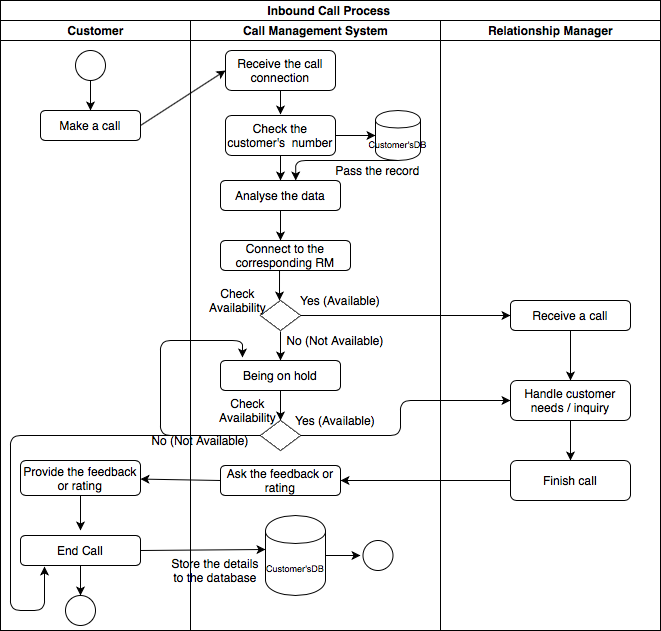

The diagram above was exported from draw.io. Its source (the exported page's mxGraphModel, read from the mxfile embedded in the PNG):
<mxGraphModel dx="946" dy="725" grid="1" gridSize="10" guides="1" tooltips="1" connect="1" arrows="1" fold="1" page="1" pageScale="1" pageWidth="827" pageHeight="1169" math="0" shadow="0">
  <root>
    <mxCell id="0" />
    <mxCell id="1" parent="0" />
    <mxCell id="wu1Lx8TAUynvLuiZN_r6-25" value="Inbound Call Process&amp;nbsp;" style="swimlane;html=1;childLayout=stackLayout;resizeParent=1;resizeParentMax=0;startSize=20;" parent="1" vertex="1">
      <mxGeometry x="80" y="80" width="660" height="630" as="geometry" />
    </mxCell>
    <mxCell id="wu1Lx8TAUynvLuiZN_r6-26" value="Customer" style="swimlane;html=1;startSize=20;" parent="wu1Lx8TAUynvLuiZN_r6-25" vertex="1">
      <mxGeometry y="20" width="190" height="610" as="geometry" />
    </mxCell>
    <mxCell id="wu1Lx8TAUynvLuiZN_r6-32" value="" style="endArrow=classic;html=1;exitX=0.5;exitY=1;exitDx=0;exitDy=0;entryX=0.5;entryY=0;entryDx=0;entryDy=0;" parent="wu1Lx8TAUynvLuiZN_r6-26" source="wu1Lx8TAUynvLuiZN_r6-30" target="wu1Lx8TAUynvLuiZN_r6-50" edge="1">
      <mxGeometry width="50" height="50" relative="1" as="geometry">
        <mxPoint x="345" y="150" as="sourcePoint" />
        <mxPoint x="90" y="140" as="targetPoint" />
      </mxGeometry>
    </mxCell>
    <mxCell id="wu1Lx8TAUynvLuiZN_r6-84" value="" style="endArrow=classic;html=1;exitX=0.5;exitY=1;exitDx=0;exitDy=0;" parent="wu1Lx8TAUynvLuiZN_r6-26" source="wu1Lx8TAUynvLuiZN_r6-83" edge="1">
      <mxGeometry width="50" height="50" relative="1" as="geometry">
        <mxPoint x="125" y="530" as="sourcePoint" />
        <mxPoint x="80" y="510" as="targetPoint" />
      </mxGeometry>
    </mxCell>
    <mxCell id="wu1Lx8TAUynvLuiZN_r6-98" value="" style="endArrow=classic;html=1;exitX=0.5;exitY=1;exitDx=0;exitDy=0;" parent="wu1Lx8TAUynvLuiZN_r6-26" source="wu1Lx8TAUynvLuiZN_r6-85" edge="1">
      <mxGeometry width="50" height="50" relative="1" as="geometry">
        <mxPoint x="80" y="605" as="sourcePoint" />
        <mxPoint x="80" y="575" as="targetPoint" />
      </mxGeometry>
    </mxCell>
    <mxCell id="wu1Lx8TAUynvLuiZN_r6-99" value="" style="ellipse;whiteSpace=wrap;html=1;aspect=fixed;startSize=20;" parent="wu1Lx8TAUynvLuiZN_r6-26" vertex="1">
      <mxGeometry x="65" y="575" width="30" height="30" as="geometry" />
    </mxCell>
    <mxCell id="wu1Lx8TAUynvLuiZN_r6-85" value="End Call" style="rounded=1;whiteSpace=wrap;html=1;startSize=20;" parent="wu1Lx8TAUynvLuiZN_r6-26" vertex="1">
      <mxGeometry x="20" y="515" width="120" height="30" as="geometry" />
    </mxCell>
    <mxCell id="wu1Lx8TAUynvLuiZN_r6-30" value="" style="ellipse;whiteSpace=wrap;html=1;aspect=fixed;startSize=20;" parent="wu1Lx8TAUynvLuiZN_r6-26" vertex="1">
      <mxGeometry x="75" y="30" width="30" height="30" as="geometry" />
    </mxCell>
    <mxCell id="wu1Lx8TAUynvLuiZN_r6-50" value="Make a call" style="rounded=1;whiteSpace=wrap;html=1;startSize=20;" parent="wu1Lx8TAUynvLuiZN_r6-26" vertex="1">
      <mxGeometry x="40" y="90" width="100" height="30" as="geometry" />
    </mxCell>
    <mxCell id="wu1Lx8TAUynvLuiZN_r6-83" value="Provide the feedback or rating" style="rounded=1;whiteSpace=wrap;html=1;" parent="wu1Lx8TAUynvLuiZN_r6-26" vertex="1">
      <mxGeometry x="20" y="440" width="120" height="35" as="geometry" />
    </mxCell>
    <mxCell id="wu1Lx8TAUynvLuiZN_r6-86" value="" style="endArrow=classic;html=1;exitX=1;exitY=0.5;exitDx=0;exitDy=0;entryX=0;entryY=0.425;entryDx=0;entryDy=0;entryPerimeter=0;" parent="wu1Lx8TAUynvLuiZN_r6-25" source="wu1Lx8TAUynvLuiZN_r6-85" target="wu1Lx8TAUynvLuiZN_r6-87" edge="1">
      <mxGeometry width="50" height="50" relative="1" as="geometry">
        <mxPoint x="155" y="490" as="sourcePoint" />
        <mxPoint x="235" y="475" as="targetPoint" />
      </mxGeometry>
    </mxCell>
    <mxCell id="wu1Lx8TAUynvLuiZN_r6-81" value="" style="endArrow=classic;html=1;exitX=0;exitY=0.5;exitDx=0;exitDy=0;" parent="wu1Lx8TAUynvLuiZN_r6-25" source="wu1Lx8TAUynvLuiZN_r6-80" target="wu1Lx8TAUynvLuiZN_r6-83" edge="1">
      <mxGeometry width="50" height="50" relative="1" as="geometry">
        <mxPoint x="140" y="420" as="sourcePoint" />
        <mxPoint x="145" y="400" as="targetPoint" />
      </mxGeometry>
    </mxCell>
    <mxCell id="wu1Lx8TAUynvLuiZN_r6-27" value="Call Management System" style="swimlane;html=1;startSize=20;" parent="wu1Lx8TAUynvLuiZN_r6-25" vertex="1">
      <mxGeometry x="190" y="20" width="250" height="610" as="geometry" />
    </mxCell>
    <mxCell id="Sa1bQ0ouS08EH7e3u6Ef-28" value="No (Not Available)" style="text;html=1;strokeColor=none;fillColor=none;align=center;verticalAlign=middle;whiteSpace=wrap;rounded=0;startSize=20;" parent="wu1Lx8TAUynvLuiZN_r6-27" vertex="1">
      <mxGeometry x="-40" y="410" width="100" height="20" as="geometry" />
    </mxCell>
    <mxCell id="wu1Lx8TAUynvLuiZN_r6-90" value="Store the details to the database" style="text;html=1;strokeColor=none;fillColor=none;align=center;verticalAlign=middle;whiteSpace=wrap;rounded=0;startSize=20;" parent="wu1Lx8TAUynvLuiZN_r6-27" vertex="1">
      <mxGeometry x="-20" y="540" width="90" height="20" as="geometry" />
    </mxCell>
    <mxCell id="wu1Lx8TAUynvLuiZN_r6-37" value="Check Availability" style="text;html=1;strokeColor=none;fillColor=none;align=center;verticalAlign=middle;whiteSpace=wrap;rounded=0;startSize=20;" parent="wu1Lx8TAUynvLuiZN_r6-27" vertex="1">
      <mxGeometry x="10" y="260" width="75" height="40" as="geometry" />
    </mxCell>
    <mxCell id="wu1Lx8TAUynvLuiZN_r6-97" value="Check Availability" style="text;html=1;strokeColor=none;fillColor=none;align=center;verticalAlign=middle;whiteSpace=wrap;rounded=0;startSize=20;" parent="wu1Lx8TAUynvLuiZN_r6-27" vertex="1">
      <mxGeometry x="20" y="370" width="75" height="40" as="geometry" />
    </mxCell>
    <mxCell id="wu1Lx8TAUynvLuiZN_r6-66" value="Being on hold" style="rounded=1;whiteSpace=wrap;html=1;startSize=20;" parent="wu1Lx8TAUynvLuiZN_r6-27" vertex="1">
      <mxGeometry x="30" y="340" width="120" height="30" as="geometry" />
    </mxCell>
    <mxCell id="wu1Lx8TAUynvLuiZN_r6-65" value="&lt;span style=&quot;color: rgba(0 , 0 , 0 , 0) ; font-family: monospace ; font-size: 0px&quot;&gt;%3CmxGraphModel%3E%3Croot%3E%3CmxCell%20id%3D%220%22%2F%3E%3CmxCell%20id%3D%221%22%20parent%3D%220%22%2F%3E%3CmxCell%20id%3D%222%22%20value%3D%22%22%20style%3D%22rhombus%3BwhiteSpace%3Dwrap%3Bhtml%3D1%3BstartSize%3D20%3B%22%20vertex%3D%221%22%20parent%3D%221%22%3E%3CmxGeometry%20x%3D%22320%22%20y%3D%22240%22%20width%3D%2240%22%20height%3D%2230%22%20as%3D%22geometry%22%2F%3E%3C%2FmxCell%3E%3C%2Froot%3E%3C%2FmxGraphModel%3E&lt;/span&gt;" style="rhombus;whiteSpace=wrap;html=1;startSize=20;" parent="wu1Lx8TAUynvLuiZN_r6-27" vertex="1">
      <mxGeometry x="70" y="280" width="40" height="30" as="geometry" />
    </mxCell>
    <mxCell id="wu1Lx8TAUynvLuiZN_r6-40" value="" style="endArrow=classic;html=1;" parent="wu1Lx8TAUynvLuiZN_r6-27" edge="1">
      <mxGeometry width="50" height="50" relative="1" as="geometry">
        <mxPoint x="90" y="311" as="sourcePoint" />
        <mxPoint x="90" y="340" as="targetPoint" />
      </mxGeometry>
    </mxCell>
    <mxCell id="wu1Lx8TAUynvLuiZN_r6-68" value="&lt;span style=&quot;color: rgba(0 , 0 , 0 , 0) ; font-family: monospace ; font-size: 0px&quot;&gt;%3CmxGraphModel%3E%3Croot%3E%3CmxCell%20id%3D%220%22%2F%3E%3CmxCell%20id%3D%221%22%20parent%3D%220%22%2F%3E%3CmxCell%20id%3D%222%22%20value%3D%22%22%20style%3D%22rhombus%3BwhiteSpace%3Dwrap%3Bhtml%3D1%3BstartSize%3D20%3B%22%20vertex%3D%221%22%20parent%3D%221%22%3E%3CmxGeometry%20x%3D%22320%22%20y%3D%22240%22%20width%3D%2240%22%20height%3D%2230%22%20as%3D%22geometry%22%2F%3E%3C%2FmxCell%3E%3C%2Froot%3E%3C%2FmxGraphModel%3E&lt;/span&gt;" style="rhombus;whiteSpace=wrap;html=1;startSize=20;" parent="wu1Lx8TAUynvLuiZN_r6-27" vertex="1">
      <mxGeometry x="70" y="400" width="40" height="30" as="geometry" />
    </mxCell>
    <mxCell id="wu1Lx8TAUynvLuiZN_r6-80" value="Ask the feedback or rating" style="rounded=1;whiteSpace=wrap;html=1;" parent="wu1Lx8TAUynvLuiZN_r6-27" vertex="1">
      <mxGeometry x="30" y="445" width="120" height="30" as="geometry" />
    </mxCell>
    <mxCell id="Sa1bQ0ouS08EH7e3u6Ef-10" value="Check the customer's &amp;nbsp;number" style="rounded=1;whiteSpace=wrap;html=1;startSize=20;" parent="wu1Lx8TAUynvLuiZN_r6-27" vertex="1">
      <mxGeometry x="35" y="95" width="110" height="40" as="geometry" />
    </mxCell>
    <mxCell id="wu1Lx8TAUynvLuiZN_r6-87" value="&lt;font style=&quot;font-size: 9px&quot;&gt;Customer'sDB&lt;/font&gt;" style="shape=cylinder;whiteSpace=wrap;html=1;boundedLbl=1;backgroundOutline=1;" parent="wu1Lx8TAUynvLuiZN_r6-27" vertex="1">
      <mxGeometry x="75" y="495" width="60" height="80" as="geometry" />
    </mxCell>
    <mxCell id="wu1Lx8TAUynvLuiZN_r6-63" value="Connect to the corresponding RM" style="rounded=1;whiteSpace=wrap;html=1;" parent="wu1Lx8TAUynvLuiZN_r6-27" vertex="1">
      <mxGeometry x="30" y="220" width="130" height="30" as="geometry" />
    </mxCell>
    <mxCell id="wu1Lx8TAUynvLuiZN_r6-64" value="" style="endArrow=classic;html=1;exitX=0.454;exitY=1;exitDx=0;exitDy=0;exitPerimeter=0;" parent="wu1Lx8TAUynvLuiZN_r6-27" source="wu1Lx8TAUynvLuiZN_r6-63" edge="1">
      <mxGeometry width="50" height="50" relative="1" as="geometry">
        <mxPoint x="140" y="380" as="sourcePoint" />
        <mxPoint x="89" y="280" as="targetPoint" />
      </mxGeometry>
    </mxCell>
    <mxCell id="wu1Lx8TAUynvLuiZN_r6-67" value="" style="endArrow=classic;html=1;exitX=0.5;exitY=1;exitDx=0;exitDy=0;" parent="wu1Lx8TAUynvLuiZN_r6-27" source="wu1Lx8TAUynvLuiZN_r6-66" edge="1">
      <mxGeometry width="50" height="50" relative="1" as="geometry">
        <mxPoint x="99.01999999999998" y="260" as="sourcePoint" />
        <mxPoint x="90" y="400" as="targetPoint" />
      </mxGeometry>
    </mxCell>
    <mxCell id="Sa1bQ0ouS08EH7e3u6Ef-3" value="Receive the call connection" style="rounded=1;whiteSpace=wrap;html=1;startSize=20;" parent="wu1Lx8TAUynvLuiZN_r6-27" vertex="1">
      <mxGeometry x="35" y="30" width="110" height="40" as="geometry" />
    </mxCell>
    <mxCell id="Sa1bQ0ouS08EH7e3u6Ef-16" value="Analyse the data" style="rounded=1;whiteSpace=wrap;html=1;" parent="wu1Lx8TAUynvLuiZN_r6-27" vertex="1">
      <mxGeometry x="30" y="160" width="120" height="30" as="geometry" />
    </mxCell>
    <mxCell id="wu1Lx8TAUynvLuiZN_r6-49" value="Yes (Available)" style="text;html=1;strokeColor=none;fillColor=none;align=center;verticalAlign=middle;whiteSpace=wrap;rounded=0;startSize=20;" parent="wu1Lx8TAUynvLuiZN_r6-27" vertex="1">
      <mxGeometry x="100" y="390" width="90" height="20" as="geometry" />
    </mxCell>
    <mxCell id="wu1Lx8TAUynvLuiZN_r6-46" value="No (Not Available)" style="text;html=1;strokeColor=none;fillColor=none;align=center;verticalAlign=middle;whiteSpace=wrap;rounded=0;startSize=20;" parent="wu1Lx8TAUynvLuiZN_r6-27" vertex="1">
      <mxGeometry x="95" y="310" width="100" height="20" as="geometry" />
    </mxCell>
    <mxCell id="wu1Lx8TAUynvLuiZN_r6-71" value="Yes (Available)" style="text;html=1;strokeColor=none;fillColor=none;align=center;verticalAlign=middle;whiteSpace=wrap;rounded=0;startSize=20;" parent="wu1Lx8TAUynvLuiZN_r6-27" vertex="1">
      <mxGeometry x="100" y="270" width="100" height="20" as="geometry" />
    </mxCell>
    <mxCell id="Sa1bQ0ouS08EH7e3u6Ef-7" value="" style="endArrow=classic;html=1;exitX=0.5;exitY=1;exitDx=0;exitDy=0;" parent="wu1Lx8TAUynvLuiZN_r6-27" source="Sa1bQ0ouS08EH7e3u6Ef-3" edge="1">
      <mxGeometry width="50" height="50" relative="1" as="geometry">
        <mxPoint x="120" y="290" as="sourcePoint" />
        <mxPoint x="90" y="94" as="targetPoint" />
      </mxGeometry>
    </mxCell>
    <mxCell id="Sa1bQ0ouS08EH7e3u6Ef-15" value="" style="endArrow=classic;html=1;exitX=1;exitY=0.5;exitDx=0;exitDy=0;entryX=0;entryY=0.5;entryDx=0;entryDy=0;" parent="wu1Lx8TAUynvLuiZN_r6-27" source="Sa1bQ0ouS08EH7e3u6Ef-10" target="wu1Lx8TAUynvLuiZN_r6-91" edge="1">
      <mxGeometry width="50" height="50" relative="1" as="geometry">
        <mxPoint x="160" y="180" as="sourcePoint" />
        <mxPoint x="210" y="130" as="targetPoint" />
      </mxGeometry>
    </mxCell>
    <mxCell id="Sa1bQ0ouS08EH7e3u6Ef-37" value="" style="ellipse;whiteSpace=wrap;html=1;aspect=fixed;startSize=20;" parent="wu1Lx8TAUynvLuiZN_r6-27" vertex="1">
      <mxGeometry x="172.5" y="520" width="30" height="30" as="geometry" />
    </mxCell>
    <mxCell id="Sa1bQ0ouS08EH7e3u6Ef-22" value="Pass the record" style="text;html=1;strokeColor=none;fillColor=none;align=center;verticalAlign=middle;whiteSpace=wrap;rounded=0;" parent="wu1Lx8TAUynvLuiZN_r6-27" vertex="1">
      <mxGeometry x="135" y="140" width="105" height="20" as="geometry" />
    </mxCell>
    <mxCell id="wu1Lx8TAUynvLuiZN_r6-91" value="&lt;font style=&quot;font-size: 9px&quot;&gt;Customer'sDB&lt;/font&gt;" style="shape=cylinder;whiteSpace=wrap;html=1;boundedLbl=1;backgroundOutline=1;startSize=20;" parent="wu1Lx8TAUynvLuiZN_r6-27" vertex="1">
      <mxGeometry x="185" y="90" width="45" height="50" as="geometry" />
    </mxCell>
    <mxCell id="Sa1bQ0ouS08EH7e3u6Ef-18" value="" style="endArrow=classic;html=1;exitX=0.5;exitY=1;exitDx=0;exitDy=0;entryX=0.627;entryY=0;entryDx=0;entryDy=0;entryPerimeter=0;edgeStyle=orthogonalEdgeStyle;" parent="wu1Lx8TAUynvLuiZN_r6-27" source="wu1Lx8TAUynvLuiZN_r6-91" target="Sa1bQ0ouS08EH7e3u6Ef-16" edge="1">
      <mxGeometry width="50" height="50" relative="1" as="geometry">
        <mxPoint x="120" y="290" as="sourcePoint" />
        <mxPoint x="170" y="240" as="targetPoint" />
        <Array as="points">
          <mxPoint x="105" y="140" />
        </Array>
      </mxGeometry>
    </mxCell>
    <mxCell id="Sa1bQ0ouS08EH7e3u6Ef-20" value="" style="endArrow=classic;html=1;exitX=0.5;exitY=1;exitDx=0;exitDy=0;" parent="wu1Lx8TAUynvLuiZN_r6-27" source="Sa1bQ0ouS08EH7e3u6Ef-10" target="Sa1bQ0ouS08EH7e3u6Ef-16" edge="1">
      <mxGeometry width="50" height="50" relative="1" as="geometry">
        <mxPoint x="95" y="140" as="sourcePoint" />
        <mxPoint x="100" y="104" as="targetPoint" />
      </mxGeometry>
    </mxCell>
    <mxCell id="Sa1bQ0ouS08EH7e3u6Ef-27" value="" style="endArrow=classic;html=1;exitX=0;exitY=0.5;exitDx=0;exitDy=0;edgeStyle=orthogonalEdgeStyle;entryX=0.183;entryY=-0.1;entryDx=0;entryDy=0;entryPerimeter=0;" parent="wu1Lx8TAUynvLuiZN_r6-27" source="wu1Lx8TAUynvLuiZN_r6-68" target="wu1Lx8TAUynvLuiZN_r6-66" edge="1">
      <mxGeometry width="50" height="50" relative="1" as="geometry">
        <mxPoint x="120" y="290" as="sourcePoint" />
        <mxPoint x="-40" y="415" as="targetPoint" />
        <Array as="points">
          <mxPoint x="-30" y="415" />
          <mxPoint x="-30" y="320" />
          <mxPoint x="52" y="320" />
        </Array>
      </mxGeometry>
    </mxCell>
    <mxCell id="wu1Lx8TAUynvLuiZN_r6-28" value="Relationship Manager" style="swimlane;html=1;startSize=20;" parent="wu1Lx8TAUynvLuiZN_r6-25" vertex="1">
      <mxGeometry x="440" y="20" width="220" height="610" as="geometry" />
    </mxCell>
    <mxCell id="wu1Lx8TAUynvLuiZN_r6-78" value="Finish call" style="rounded=1;whiteSpace=wrap;html=1;startSize=20;" parent="wu1Lx8TAUynvLuiZN_r6-28" vertex="1">
      <mxGeometry x="70" y="440" width="120" height="40" as="geometry" />
    </mxCell>
    <mxCell id="wu1Lx8TAUynvLuiZN_r6-73" value="Receive a call" style="rounded=1;whiteSpace=wrap;html=1;startSize=20;" parent="wu1Lx8TAUynvLuiZN_r6-28" vertex="1">
      <mxGeometry x="70" y="280" width="120" height="30" as="geometry" />
    </mxCell>
    <mxCell id="wu1Lx8TAUynvLuiZN_r6-74" value="Handle customer needs / inquiry" style="rounded=1;whiteSpace=wrap;html=1;startSize=20;" parent="wu1Lx8TAUynvLuiZN_r6-28" vertex="1">
      <mxGeometry x="70" y="360" width="120" height="40" as="geometry" />
    </mxCell>
    <mxCell id="wu1Lx8TAUynvLuiZN_r6-95" value="" style="endArrow=classic;html=1;exitX=0.5;exitY=1;exitDx=0;exitDy=0;entryX=0.5;entryY=0;entryDx=0;entryDy=0;" parent="wu1Lx8TAUynvLuiZN_r6-28" source="wu1Lx8TAUynvLuiZN_r6-73" target="wu1Lx8TAUynvLuiZN_r6-74" edge="1">
      <mxGeometry width="50" height="50" relative="1" as="geometry">
        <mxPoint x="-50" y="310" as="sourcePoint" />
        <mxPoint y="260" as="targetPoint" />
      </mxGeometry>
    </mxCell>
    <mxCell id="wu1Lx8TAUynvLuiZN_r6-96" value="" style="endArrow=classic;html=1;exitX=0.5;exitY=1;exitDx=0;exitDy=0;entryX=0.5;entryY=0;entryDx=0;entryDy=0;" parent="wu1Lx8TAUynvLuiZN_r6-28" source="wu1Lx8TAUynvLuiZN_r6-74" target="wu1Lx8TAUynvLuiZN_r6-78" edge="1">
      <mxGeometry width="50" height="50" relative="1" as="geometry">
        <mxPoint x="-50" y="310" as="sourcePoint" />
        <mxPoint y="260" as="targetPoint" />
      </mxGeometry>
    </mxCell>
    <mxCell id="wu1Lx8TAUynvLuiZN_r6-70" value="" style="endArrow=classic;html=1;exitX=1;exitY=0.5;exitDx=0;exitDy=0;edgeStyle=orthogonalEdgeStyle;entryX=0;entryY=0.5;entryDx=0;entryDy=0;" parent="wu1Lx8TAUynvLuiZN_r6-25" source="wu1Lx8TAUynvLuiZN_r6-68" target="wu1Lx8TAUynvLuiZN_r6-74" edge="1">
      <mxGeometry width="50" height="50" relative="1" as="geometry">
        <mxPoint x="320" y="400" as="sourcePoint" />
        <mxPoint x="420" y="330" as="targetPoint" />
        <Array as="points">
          <mxPoint x="400" y="435" />
          <mxPoint x="400" y="400" />
        </Array>
      </mxGeometry>
    </mxCell>
    <mxCell id="wu1Lx8TAUynvLuiZN_r6-69" value="" style="endArrow=classic;html=1;exitX=1;exitY=0.5;exitDx=0;exitDy=0;entryX=0;entryY=0.5;entryDx=0;entryDy=0;" parent="wu1Lx8TAUynvLuiZN_r6-25" source="wu1Lx8TAUynvLuiZN_r6-65" target="wu1Lx8TAUynvLuiZN_r6-73" edge="1">
      <mxGeometry width="50" height="50" relative="1" as="geometry">
        <mxPoint x="320" y="400" as="sourcePoint" />
        <mxPoint x="420" y="315" as="targetPoint" />
      </mxGeometry>
    </mxCell>
    <mxCell id="wu1Lx8TAUynvLuiZN_r6-79" value="" style="endArrow=classic;html=1;exitX=0;exitY=0.5;exitDx=0;exitDy=0;" parent="wu1Lx8TAUynvLuiZN_r6-25" source="wu1Lx8TAUynvLuiZN_r6-78" target="wu1Lx8TAUynvLuiZN_r6-80" edge="1">
      <mxGeometry width="50" height="50" relative="1" as="geometry">
        <mxPoint x="420" y="480" as="sourcePoint" />
        <mxPoint x="330" y="480" as="targetPoint" />
      </mxGeometry>
    </mxCell>
    <mxCell id="Sa1bQ0ouS08EH7e3u6Ef-32" value="" style="endArrow=classic;html=1;exitX=0;exitY=0.5;exitDx=0;exitDy=0;edgeStyle=orthogonalEdgeStyle;entryX=0.2;entryY=1.033;entryDx=0;entryDy=0;entryPerimeter=0;" parent="wu1Lx8TAUynvLuiZN_r6-25" source="wu1Lx8TAUynvLuiZN_r6-68" target="wu1Lx8TAUynvLuiZN_r6-85" edge="1">
      <mxGeometry width="50" height="50" relative="1" as="geometry">
        <mxPoint x="140" y="450" as="sourcePoint" />
        <mxPoint x="20" y="435" as="targetPoint" />
        <Array as="points">
          <mxPoint x="10" y="435" />
          <mxPoint x="10" y="610" />
          <mxPoint x="44" y="610" />
        </Array>
      </mxGeometry>
    </mxCell>
    <mxCell id="Sa1bQ0ouS08EH7e3u6Ef-6" value="" style="endArrow=classic;html=1;entryX=0;entryY=0.5;entryDx=0;entryDy=0;exitX=1;exitY=0.5;exitDx=0;exitDy=0;" parent="wu1Lx8TAUynvLuiZN_r6-25" target="Sa1bQ0ouS08EH7e3u6Ef-3" edge="1" source="wu1Lx8TAUynvLuiZN_r6-50">
      <mxGeometry width="50" height="50" relative="1" as="geometry">
        <mxPoint x="150" y="120" as="sourcePoint" />
        <mxPoint x="200" y="80" as="targetPoint" />
      </mxGeometry>
    </mxCell>
    <mxCell id="Sa1bQ0ouS08EH7e3u6Ef-24" value="" style="endArrow=classic;html=1;exitX=0.5;exitY=1;exitDx=0;exitDy=0;" parent="1" source="Sa1bQ0ouS08EH7e3u6Ef-16" edge="1">
      <mxGeometry width="50" height="50" relative="1" as="geometry">
        <mxPoint x="345" y="296" as="sourcePoint" />
        <mxPoint x="360" y="320" as="targetPoint" />
      </mxGeometry>
    </mxCell>
    <mxCell id="Sa1bQ0ouS08EH7e3u6Ef-36" value="" style="endArrow=classic;html=1;exitX=1;exitY=0.5;exitDx=0;exitDy=0;" parent="1" source="wu1Lx8TAUynvLuiZN_r6-87" edge="1">
      <mxGeometry width="50" height="50" relative="1" as="geometry">
        <mxPoint x="380" y="390" as="sourcePoint" />
        <mxPoint x="440" y="635" as="targetPoint" />
      </mxGeometry>
    </mxCell>
  </root>
</mxGraphModel>